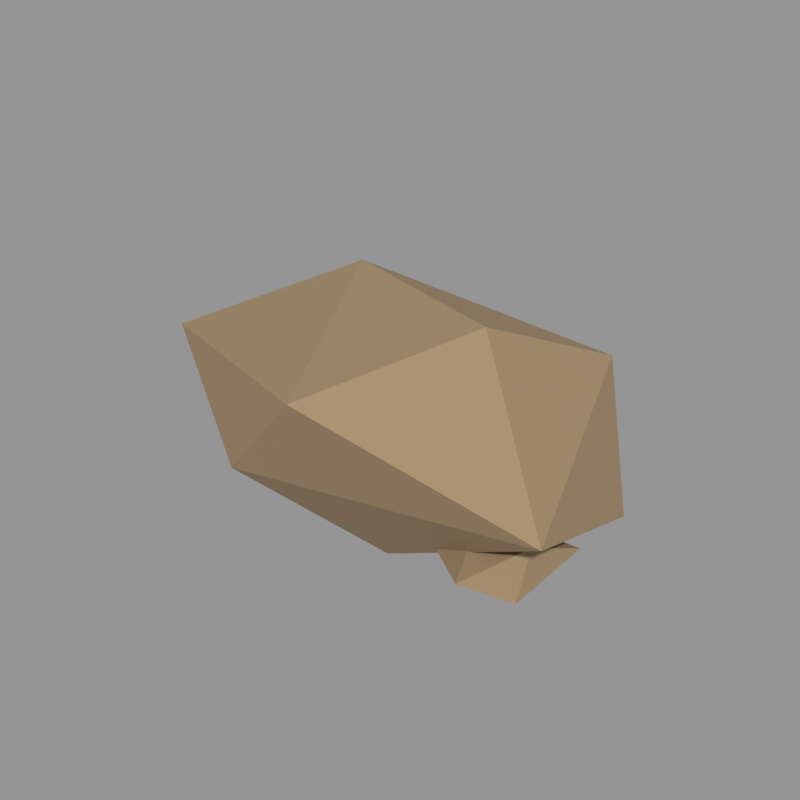 # Source: rock_05.blend  (saved by Blender 5.2.45; exported with 4.5.12 LTS)
import bpy
from mathutils import Matrix  # noqa: F401  (used for matrix-valued properties, if any)

bpy.ops.wm.read_factory_settings(use_empty=True)
scene = bpy.context.scene
scene.name = 'Scene'

# ---- materials (node trees are filled in below, after node groups)
mat_stone_warm = bpy.data.materials.new('stone_warm')
mat_stone_warm.use_backface_culling = True
mat_stone_warm.diffuse_color = (0.3325, 0.2307, 0.1274, 1.0)

# ---- material node trees
mat_stone_warm.use_nodes = True; mat_stone_warm.node_tree.nodes.clear()
_N = mat_stone_warm.node_tree.nodes; _L = mat_stone_warm.node_tree.links
n0 = _N.new('ShaderNodeBsdfPrincipled'); n0.name = 'Principled BSDF'; n0.location = (-200, 100)
n0.inputs[0].default_value = (0.3325, 0.2307, 0.1274, 1.0)
n0.inputs[2].default_value = 0.85
n0.inputs[10].default_value = 0.005
n1 = _N.new('ShaderNodeOutputMaterial'); n1.name = 'Material Output'; n1.location = (200, 100)
_L.new(n0.outputs[0], n1.inputs[0])
n1.is_active_output = True

# ---- meshes
me_05 = bpy.data.meshes.new('石头_05')
me_05.from_pydata([(0.5905, -0.1116, 1.202), (-0.484, 0.276, 1.161), (0.1758, -0.9579, 1.013), (0.8313, 0.6298, 0.8714), (-1.31, -0.2966, 0.7595), (1.31, -0.7027, 0.6375), (-0.3042, 0.9579, 0.5191), (-0.3962, -0.7988, 0.416), (1.201, 0.1978, 0.3039), (-0.8036, 0.1625, 0.1448), (0.2623, -0.4097, 0.0), (1.118, -0.4616, 0.4403), (0.7511, -0.3193, 0.4032), (0.96, -0.7914, 0.3638), (1.186, -0.1638, 0.3094), (0.6224, -0.5092, 0.2657), (1.12, -0.57, 0.2064), (0.8956, -0.3576, 0.17)], [], [(9, 4, 6), (4, 1, 6), (1, 3, 6), (3, 8, 6), (8, 9, 6), (8, 10, 9), (10, 7, 9), (7, 4, 9), (7, 2, 4), (2, 1, 4), (2, 0, 1), (0, 3, 1), (0, 5, 3), (5, 8, 3), (5, 10, 8), (5, 7, 10), (5, 2, 7), (5, 0, 2), (16, 13, 15), (13, 12, 15), (12, 17, 15), (17, 16, 15), (17, 14, 16), (14, 11, 16), (11, 13, 16), (11, 12, 13), (14, 17, 12), (11, 14, 12)])
me_05.materials.append(mat_stone_warm)
me_05.update()

# ---- objects
ob_05 = bpy.data.objects.new('石头_05', me_05)

# ---- transforms, parenting, visibility, modifiers, constraints
ob_05.location = (0.0, 0.0, 0.0)

# ---- collection membership
scene.collection.objects.link(ob_05)

# ---- scene / render settings (as saved in the file)
scene.frame_start = 1; scene.frame_end = 250; scene.frame_set(1)
scene.render.engine = 'CYCLES'
scene.render.resolution_x = 640
scene.render.resolution_y = 640
scene.render.bake_bias = 0.0
scene.render.bake_samples = 0
scene.render.compositor_device = 'GPU'
scene.cycles.samples = 24
scene.eevee.use_volume_custom_range = False
scene.eevee.fast_gi_thickness_near = 0.1
scene.eevee.fast_gi_thickness_far = 0.0
scene.eevee.ray_tracing_options.screen_trace_thickness = 0.1
scene.view_settings.view_transform = 'Standard'
bpy.context.view_layer.update()

# ---- added for rendering (the .blend has no active camera and no usable light): camera, sun + grey world if the file has none
cam_auto = bpy.data.cameras.new('AutoCamera')
cam_auto.lens = 50.0
cam_auto.sensor_width = 36.0
cam_auto.clip_end = 1000.0
ob_auto_camera = bpy.data.objects.new('AutoCamera', cam_auto)
scene.collection.objects.link(ob_auto_camera)
ob_auto_camera.location = (3.20213, -3.84256, 3.1627)
ob_auto_camera.rotation_euler = (1.09748, -7.21219e-08, 0.694738)
scene.camera = ob_auto_camera
light_auto_sun = bpy.data.lights.new('AutoSun', 'SUN')
light_auto_sun.energy = 3.0
light_auto_sun.angle = 0.0523599
ob_auto_sun = bpy.data.objects.new('AutoSun', light_auto_sun)
scene.collection.objects.link(ob_auto_sun)
ob_auto_sun.rotation_euler = (0.872665, 0.174533, 0.523599)
if scene.world is None:
    world_auto = bpy.data.worlds.new('AutoWorld')
    world_auto.color = (0.3, 0.3, 0.3)
    scene.world = world_auto
bpy.context.view_layer.update()
